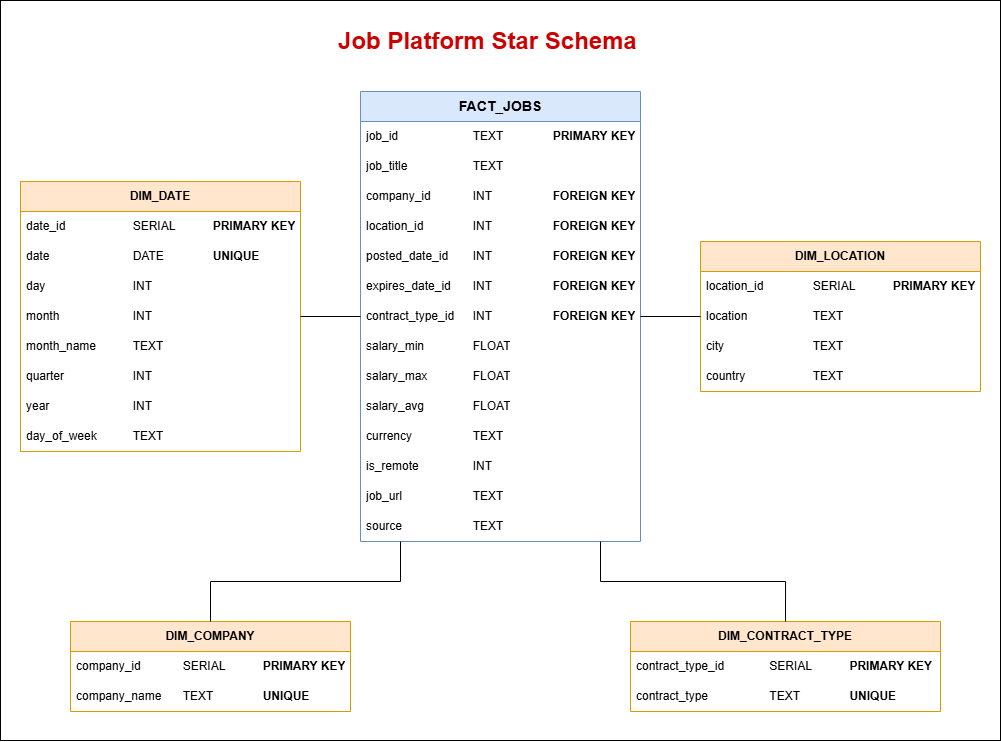

The diagram above was exported from draw.io. Its source (the exported page's mxGraphModel, read from the mxfile embedded in the PNG):
<mxGraphModel dx="1084" dy="709" grid="1" gridSize="10" guides="1" tooltips="1" connect="1" arrows="1" fold="1" page="1" pageScale="1" pageWidth="850" pageHeight="1100" math="0" shadow="0">
  <root>
    <mxCell id="0" />
    <mxCell id="1" parent="0" />
    <mxCell id="sXeHlzsQShBfshW0x9n9-1" parent="1" style="rounded=0;whiteSpace=wrap;html=1;labelPosition=left;verticalLabelPosition=top;align=right;verticalAlign=bottom;" value="" vertex="1">
      <mxGeometry height="740" width="1000" y="20" as="geometry" />
    </mxCell>
    <mxCell id="6e5J0eVBguwhsjEFwVPY-1" parent="1" style="swimlane;fontStyle=0;childLayout=stackLayout;horizontal=1;startSize=30;horizontalStack=0;resizeParent=1;resizeParentMax=0;resizeLast=0;collapsible=1;marginBottom=0;whiteSpace=wrap;html=1;fillColor=#dae8fc;strokeColor=#6c8ebf;" value="&lt;b&gt;&lt;font style=&quot;font-size: 14px;&quot;&gt;FACT_JOBS&lt;/font&gt;&lt;/b&gt;" vertex="1">
      <mxGeometry height="450" width="280" x="360" y="111" as="geometry" />
    </mxCell>
    <mxCell id="6e5J0eVBguwhsjEFwVPY-2" parent="6e5J0eVBguwhsjEFwVPY-1" style="text;strokeColor=none;fillColor=none;align=left;verticalAlign=middle;spacingLeft=4;spacingRight=4;overflow=hidden;points=[[0,0.5],[1,0.5]];portConstraint=eastwest;rotatable=0;whiteSpace=wrap;html=1;" value="job_id &lt;span style=&quot;white-space: pre;&quot;&gt;&#09;&lt;/span&gt;&lt;span style=&quot;white-space: pre;&quot;&gt;&#09;&lt;span style=&quot;white-space: pre;&quot;&gt;&#09;&lt;/span&gt;&lt;/span&gt;TEXT &lt;span style=&quot;white-space: pre;&quot;&gt;&#09;&lt;/span&gt;&lt;span style=&quot;white-space: pre;&quot;&gt;&#09;&lt;/span&gt;&lt;b&gt;PRIMARY KEY&lt;/b&gt;" vertex="1">
      <mxGeometry height="30" width="280" y="30" as="geometry" />
    </mxCell>
    <mxCell id="6e5J0eVBguwhsjEFwVPY-3" parent="6e5J0eVBguwhsjEFwVPY-1" style="text;strokeColor=none;fillColor=none;align=left;verticalAlign=middle;spacingLeft=4;spacingRight=4;overflow=hidden;points=[[0,0.5],[1,0.5]];portConstraint=eastwest;rotatable=0;whiteSpace=wrap;html=1;" value="job_title &lt;span style=&quot;white-space: pre;&quot;&gt;&#09;&lt;/span&gt;&lt;span style=&quot;white-space: pre;&quot;&gt;&#09;&lt;span style=&quot;white-space: pre;&quot;&gt;&#09;&lt;/span&gt;&lt;/span&gt;TEXT" vertex="1">
      <mxGeometry height="30" width="280" y="60" as="geometry" />
    </mxCell>
    <mxCell id="6e5J0eVBguwhsjEFwVPY-4" parent="6e5J0eVBguwhsjEFwVPY-1" style="text;strokeColor=none;fillColor=none;align=left;verticalAlign=middle;spacingLeft=4;spacingRight=4;overflow=hidden;points=[[0,0.5],[1,0.5]];portConstraint=eastwest;rotatable=0;whiteSpace=wrap;html=1;" value="company_id &lt;span style=&quot;white-space: pre;&quot;&gt;&#09;&lt;span style=&quot;white-space: pre;&quot;&gt;&#09;&lt;/span&gt;&lt;/span&gt;INT &lt;span style=&quot;white-space: pre;&quot;&gt;&#09;&lt;/span&gt;&lt;span style=&quot;white-space: pre;&quot;&gt;&#09;&lt;/span&gt;&lt;span style=&quot;white-space: pre;&quot;&gt;&#09;&lt;/span&gt;&lt;b&gt;FOREIGN KEY&lt;/b&gt;" vertex="1">
      <mxGeometry height="30" width="280" y="90" as="geometry" />
    </mxCell>
    <mxCell id="6e5J0eVBguwhsjEFwVPY-8" parent="6e5J0eVBguwhsjEFwVPY-1" style="text;strokeColor=none;fillColor=none;align=left;verticalAlign=middle;spacingLeft=4;spacingRight=4;overflow=hidden;points=[[0,0.5],[1,0.5]];portConstraint=eastwest;rotatable=0;whiteSpace=wrap;html=1;" value="location_id &lt;span style=&quot;white-space: pre;&quot;&gt;&#09;&lt;span style=&quot;white-space: pre;&quot;&gt;&#09;&lt;/span&gt;&lt;/span&gt;INT &lt;span style=&quot;white-space: pre;&quot;&gt;&#09;&lt;/span&gt;&lt;span style=&quot;white-space: pre;&quot;&gt;&#09;&lt;/span&gt;&lt;span style=&quot;white-space: pre;&quot;&gt;&#09;&lt;/span&gt;&lt;b&gt;FOREIGN KEY&lt;/b&gt;" vertex="1">
      <mxGeometry height="30" width="280" y="120" as="geometry" />
    </mxCell>
    <mxCell id="6e5J0eVBguwhsjEFwVPY-9" parent="6e5J0eVBguwhsjEFwVPY-1" style="text;strokeColor=none;fillColor=none;align=left;verticalAlign=middle;spacingLeft=4;spacingRight=4;overflow=hidden;points=[[0,0.5],[1,0.5]];portConstraint=eastwest;rotatable=0;whiteSpace=wrap;html=1;" value="posted_date_id &lt;span style=&quot;white-space: pre;&quot;&gt;&#09;&lt;/span&gt;INT &lt;span style=&quot;white-space: pre;&quot;&gt;&#09;&lt;/span&gt;&lt;span style=&quot;white-space: pre;&quot;&gt;&#09;&lt;/span&gt;&lt;span style=&quot;white-space: pre;&quot;&gt;&#09;&lt;/span&gt;&lt;b&gt;FOREIGN KEY&lt;/b&gt;" vertex="1">
      <mxGeometry height="30" width="280" y="150" as="geometry" />
    </mxCell>
    <mxCell id="6e5J0eVBguwhsjEFwVPY-10" parent="6e5J0eVBguwhsjEFwVPY-1" style="text;strokeColor=none;fillColor=none;align=left;verticalAlign=middle;spacingLeft=4;spacingRight=4;overflow=hidden;points=[[0,0.5],[1,0.5]];portConstraint=eastwest;rotatable=0;whiteSpace=wrap;html=1;" value="expires_date_id &lt;span style=&quot;white-space: pre;&quot;&gt;&#09;&lt;/span&gt;INT &lt;span style=&quot;white-space: pre;&quot;&gt;&#09;&lt;/span&gt;&lt;span style=&quot;white-space: pre;&quot;&gt;&#09;&lt;/span&gt;&lt;span style=&quot;white-space: pre;&quot;&gt;&#09;&lt;/span&gt;&lt;b&gt;FOREIGN KEY&lt;/b&gt;" vertex="1">
      <mxGeometry height="30" width="280" y="180" as="geometry" />
    </mxCell>
    <mxCell id="6e5J0eVBguwhsjEFwVPY-11" parent="6e5J0eVBguwhsjEFwVPY-1" style="text;strokeColor=none;fillColor=none;align=left;verticalAlign=middle;spacingLeft=4;spacingRight=4;overflow=hidden;points=[[0,0.5],[1,0.5]];portConstraint=eastwest;rotatable=0;whiteSpace=wrap;html=1;" value="contract_type_id &lt;span style=&quot;white-space: pre;&quot;&gt;&#09;&lt;/span&gt;INT &lt;span style=&quot;white-space: pre;&quot;&gt;&#09;&lt;/span&gt;&lt;span style=&quot;white-space: pre;&quot;&gt;&#09;&lt;/span&gt;&lt;span style=&quot;white-space: pre;&quot;&gt;&#09;&lt;/span&gt;&lt;b&gt;FOREIGN KEY&lt;/b&gt;" vertex="1">
      <mxGeometry height="30" width="280" y="210" as="geometry" />
    </mxCell>
    <mxCell id="6e5J0eVBguwhsjEFwVPY-12" parent="6e5J0eVBguwhsjEFwVPY-1" style="text;strokeColor=none;fillColor=none;align=left;verticalAlign=middle;spacingLeft=4;spacingRight=4;overflow=hidden;points=[[0,0.5],[1,0.5]];portConstraint=eastwest;rotatable=0;whiteSpace=wrap;html=1;" value="salary_min &lt;span style=&quot;white-space: pre;&quot;&gt;&#09;&lt;/span&gt;&lt;span style=&quot;white-space: pre;&quot;&gt;&#09;&lt;/span&gt;FLOAT" vertex="1">
      <mxGeometry height="30" width="280" y="240" as="geometry" />
    </mxCell>
    <mxCell id="6e5J0eVBguwhsjEFwVPY-13" parent="6e5J0eVBguwhsjEFwVPY-1" style="text;strokeColor=none;fillColor=none;align=left;verticalAlign=middle;spacingLeft=4;spacingRight=4;overflow=hidden;points=[[0,0.5],[1,0.5]];portConstraint=eastwest;rotatable=0;whiteSpace=wrap;html=1;" value="salary_max &lt;span style=&quot;white-space: pre;&quot;&gt;&#09;&lt;/span&gt;&lt;span style=&quot;white-space: pre;&quot;&gt;&#09;&lt;/span&gt;FLOAT" vertex="1">
      <mxGeometry height="30" width="280" y="270" as="geometry" />
    </mxCell>
    <mxCell id="6e5J0eVBguwhsjEFwVPY-14" parent="6e5J0eVBguwhsjEFwVPY-1" style="text;strokeColor=none;fillColor=none;align=left;verticalAlign=middle;spacingLeft=4;spacingRight=4;overflow=hidden;points=[[0,0.5],[1,0.5]];portConstraint=eastwest;rotatable=0;whiteSpace=wrap;html=1;" value="salary_avg &lt;span style=&quot;white-space: pre;&quot;&gt;&#09;&lt;/span&gt;&lt;span style=&quot;white-space: pre;&quot;&gt;&#09;&lt;/span&gt;FLOAT" vertex="1">
      <mxGeometry height="30" width="280" y="300" as="geometry" />
    </mxCell>
    <mxCell id="6e5J0eVBguwhsjEFwVPY-15" parent="6e5J0eVBguwhsjEFwVPY-1" style="text;strokeColor=none;fillColor=none;align=left;verticalAlign=middle;spacingLeft=4;spacingRight=4;overflow=hidden;points=[[0,0.5],[1,0.5]];portConstraint=eastwest;rotatable=0;whiteSpace=wrap;html=1;" value="currency &lt;span style=&quot;white-space: pre;&quot;&gt;&#09;&lt;/span&gt;&lt;span style=&quot;white-space: pre;&quot;&gt;&#09;&lt;/span&gt;&lt;span style=&quot;white-space: pre;&quot;&gt;&#09;&lt;/span&gt;TEXT" vertex="1">
      <mxGeometry height="30" width="280" y="330" as="geometry" />
    </mxCell>
    <mxCell id="6e5J0eVBguwhsjEFwVPY-16" parent="6e5J0eVBguwhsjEFwVPY-1" style="text;strokeColor=none;fillColor=none;align=left;verticalAlign=middle;spacingLeft=4;spacingRight=4;overflow=hidden;points=[[0,0.5],[1,0.5]];portConstraint=eastwest;rotatable=0;whiteSpace=wrap;html=1;" value="is_remote &lt;span style=&quot;white-space: pre;&quot;&gt;&#09;&lt;/span&gt;&lt;span style=&quot;white-space: pre;&quot;&gt;&#09;&lt;/span&gt;INT" vertex="1">
      <mxGeometry height="30" width="280" y="360" as="geometry" />
    </mxCell>
    <mxCell id="6e5J0eVBguwhsjEFwVPY-17" parent="6e5J0eVBguwhsjEFwVPY-1" style="text;strokeColor=none;fillColor=none;align=left;verticalAlign=middle;spacingLeft=4;spacingRight=4;overflow=hidden;points=[[0,0.5],[1,0.5]];portConstraint=eastwest;rotatable=0;whiteSpace=wrap;html=1;" value="job_url &lt;span style=&quot;white-space: pre;&quot;&gt;&#09;&lt;/span&gt;&lt;span style=&quot;white-space: pre;&quot;&gt;&#09;&lt;/span&gt;&lt;span style=&quot;white-space: pre;&quot;&gt;&#09;&lt;/span&gt;TEXT" vertex="1">
      <mxGeometry height="30" width="280" y="390" as="geometry" />
    </mxCell>
    <mxCell id="6e5J0eVBguwhsjEFwVPY-18" parent="6e5J0eVBguwhsjEFwVPY-1" style="text;strokeColor=none;fillColor=none;align=left;verticalAlign=middle;spacingLeft=4;spacingRight=4;overflow=hidden;points=[[0,0.5],[1,0.5]];portConstraint=eastwest;rotatable=0;whiteSpace=wrap;html=1;" value="source &lt;span style=&quot;white-space: pre;&quot;&gt;&#09;&lt;/span&gt;&lt;span style=&quot;white-space: pre;&quot;&gt;&#09;&lt;/span&gt;&lt;span style=&quot;white-space: pre;&quot;&gt;&#09;&lt;/span&gt;TEXT" vertex="1">
      <mxGeometry height="30" width="280" y="420" as="geometry" />
    </mxCell>
    <mxCell id="6e5J0eVBguwhsjEFwVPY-19" parent="1" style="swimlane;fontStyle=0;childLayout=stackLayout;horizontal=1;startSize=30;horizontalStack=0;resizeParent=1;resizeParentMax=0;resizeLast=0;collapsible=1;marginBottom=0;whiteSpace=wrap;html=1;fillColor=#ffe6cc;strokeColor=#d79b00;" value="&lt;b&gt;DIM_LOCATION&lt;/b&gt;" vertex="1">
      <mxGeometry height="150" width="280" x="700" y="261" as="geometry" />
    </mxCell>
    <mxCell id="6e5J0eVBguwhsjEFwVPY-20" parent="6e5J0eVBguwhsjEFwVPY-19" style="text;strokeColor=none;fillColor=none;align=left;verticalAlign=middle;spacingLeft=4;spacingRight=4;overflow=hidden;points=[[0,0.5],[1,0.5]];portConstraint=eastwest;rotatable=0;whiteSpace=wrap;html=1;" value="location_id &lt;span style=&quot;white-space: pre;&quot;&gt;&#09;&lt;span style=&quot;white-space: pre;&quot;&gt;&#09;&lt;/span&gt;&lt;/span&gt;SERIAL &lt;span style=&quot;white-space: pre;&quot;&gt;&#09;&lt;/span&gt;&lt;span style=&quot;white-space: pre;&quot;&gt;&#09;&lt;/span&gt;&lt;b&gt;PRIMARY KEY&lt;/b&gt;" vertex="1">
      <mxGeometry height="30" width="280" y="30" as="geometry" />
    </mxCell>
    <mxCell id="6e5J0eVBguwhsjEFwVPY-21" parent="6e5J0eVBguwhsjEFwVPY-19" style="text;strokeColor=none;fillColor=none;align=left;verticalAlign=middle;spacingLeft=4;spacingRight=4;overflow=hidden;points=[[0,0.5],[1,0.5]];portConstraint=eastwest;rotatable=0;whiteSpace=wrap;html=1;" value="location &lt;span style=&quot;white-space: pre;&quot;&gt;&#09;&lt;/span&gt;&lt;span style=&quot;white-space: pre;&quot;&gt;&#09;&lt;span style=&quot;white-space: pre;&quot;&gt;&#09;&lt;/span&gt;&lt;/span&gt;TEXT" vertex="1">
      <mxGeometry height="30" width="280" y="60" as="geometry" />
    </mxCell>
    <mxCell id="6e5J0eVBguwhsjEFwVPY-22" parent="6e5J0eVBguwhsjEFwVPY-19" style="text;strokeColor=none;fillColor=none;align=left;verticalAlign=middle;spacingLeft=4;spacingRight=4;overflow=hidden;points=[[0,0.5],[1,0.5]];portConstraint=eastwest;rotatable=0;whiteSpace=wrap;html=1;" value="city &lt;span style=&quot;white-space: pre;&quot;&gt;&#09;&lt;/span&gt;&lt;span style=&quot;white-space: pre;&quot;&gt;&#09;&lt;/span&gt;&lt;span style=&quot;white-space: pre;&quot;&gt;&#09;&lt;span style=&quot;white-space: pre;&quot;&gt;&#09;&lt;/span&gt;&lt;/span&gt;TEXT" vertex="1">
      <mxGeometry height="30" width="280" y="90" as="geometry" />
    </mxCell>
    <mxCell id="6e5J0eVBguwhsjEFwVPY-23" parent="6e5J0eVBguwhsjEFwVPY-19" style="text;strokeColor=none;fillColor=none;align=left;verticalAlign=middle;spacingLeft=4;spacingRight=4;overflow=hidden;points=[[0,0.5],[1,0.5]];portConstraint=eastwest;rotatable=0;whiteSpace=wrap;html=1;" value="country &lt;span style=&quot;white-space: pre;&quot;&gt;&#09;&lt;/span&gt;&lt;span style=&quot;white-space: pre;&quot;&gt;&#09;&lt;span style=&quot;white-space: pre;&quot;&gt;&#09;&lt;/span&gt;&lt;/span&gt;TEXT" vertex="1">
      <mxGeometry height="30" width="280" y="120" as="geometry" />
    </mxCell>
    <mxCell id="6e5J0eVBguwhsjEFwVPY-24" parent="1" style="swimlane;fontStyle=0;childLayout=stackLayout;horizontal=1;startSize=30;horizontalStack=0;resizeParent=1;resizeParentMax=0;resizeLast=0;collapsible=1;marginBottom=0;whiteSpace=wrap;html=1;fillColor=#ffe6cc;strokeColor=#d79b00;" value="&lt;b&gt;DIM_DATE&lt;/b&gt;" vertex="1">
      <mxGeometry height="270" width="280" x="20" y="201" as="geometry" />
    </mxCell>
    <mxCell id="6e5J0eVBguwhsjEFwVPY-25" parent="6e5J0eVBguwhsjEFwVPY-24" style="text;strokeColor=none;fillColor=none;align=left;verticalAlign=middle;spacingLeft=4;spacingRight=4;overflow=hidden;points=[[0,0.5],[1,0.5]];portConstraint=eastwest;rotatable=0;whiteSpace=wrap;html=1;" value="date_id &lt;span style=&quot;white-space: pre;&quot;&gt;&#09;&lt;/span&gt;&lt;span style=&quot;white-space: pre;&quot;&gt;&#09;&lt;span style=&quot;white-space: pre;&quot;&gt;&#09;&lt;/span&gt;&lt;/span&gt;SERIAL &lt;span style=&quot;white-space: pre;&quot;&gt;&#09;&lt;/span&gt;&lt;span style=&quot;white-space: pre;&quot;&gt;&#09;&lt;/span&gt;&lt;b&gt;PRIMARY KEY&lt;/b&gt;" vertex="1">
      <mxGeometry height="30" width="280" y="30" as="geometry" />
    </mxCell>
    <mxCell id="6e5J0eVBguwhsjEFwVPY-26" parent="6e5J0eVBguwhsjEFwVPY-24" style="text;strokeColor=none;fillColor=none;align=left;verticalAlign=middle;spacingLeft=4;spacingRight=4;overflow=hidden;points=[[0,0.5],[1,0.5]];portConstraint=eastwest;rotatable=0;whiteSpace=wrap;html=1;" value="date &lt;span style=&quot;white-space: pre;&quot;&gt;&#09;&lt;/span&gt;&lt;span style=&quot;white-space: pre;&quot;&gt;&#09;&lt;span style=&quot;white-space: pre;&quot;&gt;&#09;&lt;/span&gt;&lt;/span&gt;DATE &lt;span style=&quot;white-space: pre;&quot;&gt;&#09;&lt;/span&gt;&lt;span style=&quot;white-space: pre;&quot;&gt;&#09;&lt;/span&gt;&lt;b&gt;UNIQUE&lt;/b&gt;" vertex="1">
      <mxGeometry height="30" width="280" y="60" as="geometry" />
    </mxCell>
    <mxCell id="6e5J0eVBguwhsjEFwVPY-27" parent="6e5J0eVBguwhsjEFwVPY-24" style="text;strokeColor=none;fillColor=none;align=left;verticalAlign=middle;spacingLeft=4;spacingRight=4;overflow=hidden;points=[[0,0.5],[1,0.5]];portConstraint=eastwest;rotatable=0;whiteSpace=wrap;html=1;" value="day &lt;span style=&quot;white-space: pre;&quot;&gt;&#09;&lt;/span&gt;&lt;span style=&quot;white-space: pre;&quot;&gt;&#09;&lt;/span&gt;&lt;span style=&quot;white-space: pre;&quot;&gt;&#09;&lt;span style=&quot;white-space: pre;&quot;&gt;&#09;&lt;/span&gt;&lt;/span&gt;INT" vertex="1">
      <mxGeometry height="30" width="280" y="90" as="geometry" />
    </mxCell>
    <mxCell id="6e5J0eVBguwhsjEFwVPY-28" parent="6e5J0eVBguwhsjEFwVPY-24" style="text;strokeColor=none;fillColor=none;align=left;verticalAlign=middle;spacingLeft=4;spacingRight=4;overflow=hidden;points=[[0,0.5],[1,0.5]];portConstraint=eastwest;rotatable=0;whiteSpace=wrap;html=1;" value="month &lt;span style=&quot;white-space: pre;&quot;&gt;&#09;&lt;/span&gt;&lt;span style=&quot;white-space: pre;&quot;&gt;&#09;&lt;span style=&quot;white-space: pre;&quot;&gt;&#09;&lt;/span&gt;&lt;/span&gt;INT" vertex="1">
      <mxGeometry height="30" width="280" y="120" as="geometry" />
    </mxCell>
    <mxCell id="6e5J0eVBguwhsjEFwVPY-29" parent="6e5J0eVBguwhsjEFwVPY-24" style="text;strokeColor=none;fillColor=none;align=left;verticalAlign=middle;spacingLeft=4;spacingRight=4;overflow=hidden;points=[[0,0.5],[1,0.5]];portConstraint=eastwest;rotatable=0;whiteSpace=wrap;html=1;" value="month_name &lt;span style=&quot;white-space: pre;&quot;&gt;&#09;&lt;span style=&quot;white-space: pre;&quot;&gt;&#09;&lt;/span&gt;&lt;/span&gt;TEXT" vertex="1">
      <mxGeometry height="30" width="280" y="150" as="geometry" />
    </mxCell>
    <mxCell id="6e5J0eVBguwhsjEFwVPY-30" parent="6e5J0eVBguwhsjEFwVPY-24" style="text;strokeColor=none;fillColor=none;align=left;verticalAlign=middle;spacingLeft=4;spacingRight=4;overflow=hidden;points=[[0,0.5],[1,0.5]];portConstraint=eastwest;rotatable=0;whiteSpace=wrap;html=1;" value="quarter &lt;span style=&quot;white-space: pre;&quot;&gt;&#09;&lt;/span&gt;&lt;span style=&quot;white-space: pre;&quot;&gt;&#09;&lt;span style=&quot;white-space: pre;&quot;&gt;&#09;&lt;/span&gt;&lt;/span&gt;INT" vertex="1">
      <mxGeometry height="30" width="280" y="180" as="geometry" />
    </mxCell>
    <mxCell id="6e5J0eVBguwhsjEFwVPY-31" parent="6e5J0eVBguwhsjEFwVPY-24" style="text;strokeColor=none;fillColor=none;align=left;verticalAlign=middle;spacingLeft=4;spacingRight=4;overflow=hidden;points=[[0,0.5],[1,0.5]];portConstraint=eastwest;rotatable=0;whiteSpace=wrap;html=1;" value="year &lt;span style=&quot;white-space: pre;&quot;&gt;&#09;&lt;/span&gt;&lt;span style=&quot;white-space: pre;&quot;&gt;&#09;&lt;span style=&quot;white-space: pre;&quot;&gt;&#09;&lt;/span&gt;&lt;/span&gt;INT" vertex="1">
      <mxGeometry height="30" width="280" y="210" as="geometry" />
    </mxCell>
    <mxCell id="6e5J0eVBguwhsjEFwVPY-32" parent="6e5J0eVBguwhsjEFwVPY-24" style="text;strokeColor=none;fillColor=none;align=left;verticalAlign=middle;spacingLeft=4;spacingRight=4;overflow=hidden;points=[[0,0.5],[1,0.5]];portConstraint=eastwest;rotatable=0;whiteSpace=wrap;html=1;" value="day_of_week &lt;span style=&quot;white-space: pre;&quot;&gt;&#09;&lt;span style=&quot;white-space: pre;&quot;&gt;&#09;&lt;/span&gt;&lt;/span&gt;TEXT" vertex="1">
      <mxGeometry height="30" width="280" y="240" as="geometry" />
    </mxCell>
    <mxCell id="6e5J0eVBguwhsjEFwVPY-33" parent="1" style="swimlane;fontStyle=0;childLayout=stackLayout;horizontal=1;startSize=30;horizontalStack=0;resizeParent=1;resizeParentMax=0;resizeLast=0;collapsible=1;marginBottom=0;whiteSpace=wrap;html=1;fillColor=#ffe6cc;strokeColor=#d79b00;" value="&lt;b&gt;DIM_COMPANY&lt;/b&gt;" vertex="1">
      <mxGeometry height="90" width="280" x="70" y="641" as="geometry" />
    </mxCell>
    <mxCell id="6e5J0eVBguwhsjEFwVPY-34" parent="6e5J0eVBguwhsjEFwVPY-33" style="text;strokeColor=none;fillColor=none;align=left;verticalAlign=middle;spacingLeft=4;spacingRight=4;overflow=hidden;points=[[0,0.5],[1,0.5]];portConstraint=eastwest;rotatable=0;whiteSpace=wrap;html=1;" value="company_id&lt;span style=&quot;white-space: pre;&quot;&gt;&#09;&lt;span style=&quot;white-space: pre;&quot;&gt;&#09;&lt;/span&gt;&lt;/span&gt;SERIAL &lt;span style=&quot;white-space: pre;&quot;&gt;&#09;&lt;/span&gt;&lt;span style=&quot;white-space: pre;&quot;&gt;&#09;&lt;/span&gt;&lt;b&gt;PRIMARY KEY&lt;/b&gt;" vertex="1">
      <mxGeometry height="30" width="280" y="30" as="geometry" />
    </mxCell>
    <mxCell id="6e5J0eVBguwhsjEFwVPY-35" parent="6e5J0eVBguwhsjEFwVPY-33" style="text;strokeColor=none;fillColor=none;align=left;verticalAlign=middle;spacingLeft=4;spacingRight=4;overflow=hidden;points=[[0,0.5],[1,0.5]];portConstraint=eastwest;rotatable=0;whiteSpace=wrap;html=1;" value="company_name &lt;span style=&quot;white-space: pre;&quot;&gt;&#09;&lt;/span&gt;TEXT &lt;span style=&quot;white-space: pre;&quot;&gt;&#09;&lt;/span&gt;&lt;span style=&quot;white-space: pre;&quot;&gt;&#09;&lt;/span&gt;&lt;b&gt;UNIQUE&lt;/b&gt;" vertex="1">
      <mxGeometry height="30" width="280" y="60" as="geometry" />
    </mxCell>
    <mxCell id="6e5J0eVBguwhsjEFwVPY-38" parent="1" style="swimlane;fontStyle=0;childLayout=stackLayout;horizontal=1;startSize=30;horizontalStack=0;resizeParent=1;resizeParentMax=0;resizeLast=0;collapsible=1;marginBottom=0;whiteSpace=wrap;html=1;fillColor=#ffe6cc;strokeColor=#d79b00;" value="&lt;b&gt;DIM_CONTRACT_TYPE&lt;/b&gt;" vertex="1">
      <mxGeometry height="90" width="310" x="630" y="641" as="geometry" />
    </mxCell>
    <mxCell id="6e5J0eVBguwhsjEFwVPY-39" parent="6e5J0eVBguwhsjEFwVPY-38" style="text;strokeColor=none;fillColor=none;align=left;verticalAlign=middle;spacingLeft=4;spacingRight=4;overflow=hidden;points=[[0,0.5],[1,0.5]];portConstraint=eastwest;rotatable=0;whiteSpace=wrap;html=1;" value="contract_type_id&lt;span style=&quot;white-space: pre;&quot;&gt;&#09;&lt;span style=&quot;white-space: pre;&quot;&gt;&#09;&lt;/span&gt;&lt;/span&gt;SERIAL &lt;span style=&quot;white-space: pre;&quot;&gt;&#09;&lt;/span&gt;&lt;span style=&quot;white-space: pre;&quot;&gt;&#09;&lt;/span&gt;&lt;b&gt;PRIMARY KEY&lt;/b&gt;" vertex="1">
      <mxGeometry height="30" width="310" y="30" as="geometry" />
    </mxCell>
    <mxCell id="6e5J0eVBguwhsjEFwVPY-40" parent="6e5J0eVBguwhsjEFwVPY-38" style="text;strokeColor=none;fillColor=none;align=left;verticalAlign=middle;spacingLeft=4;spacingRight=4;overflow=hidden;points=[[0,0.5],[1,0.5]];portConstraint=eastwest;rotatable=0;whiteSpace=wrap;html=1;" value="contract_type &lt;span style=&quot;white-space: pre;&quot;&gt;&#09;&lt;span style=&quot;white-space: pre;&quot;&gt;&#09;&lt;/span&gt;&lt;span style=&quot;white-space: pre;&quot;&gt;&#09;&lt;/span&gt;&lt;/span&gt;TEXT &lt;span style=&quot;white-space: pre;&quot;&gt;&#09;&lt;/span&gt;&lt;span style=&quot;white-space: pre;&quot;&gt;&#09;&lt;/span&gt;&lt;b&gt;UNIQUE&lt;/b&gt;" vertex="1">
      <mxGeometry height="30" width="310" y="60" as="geometry" />
    </mxCell>
    <mxCell id="6e5J0eVBguwhsjEFwVPY-41" edge="1" parent="1" source="6e5J0eVBguwhsjEFwVPY-1" style="endArrow=none;html=1;rounded=0;" target="6e5J0eVBguwhsjEFwVPY-24" value="">
      <mxGeometry height="50" relative="1" width="50" as="geometry">
        <mxPoint x="450" y="451" as="sourcePoint" />
        <mxPoint x="340" y="171" as="targetPoint" />
      </mxGeometry>
    </mxCell>
    <mxCell id="6e5J0eVBguwhsjEFwVPY-42" edge="1" parent="1" source="6e5J0eVBguwhsjEFwVPY-33" style="endArrow=none;html=1;rounded=0;exitX=0.5;exitY=0;exitDx=0;exitDy=0;edgeStyle=orthogonalEdgeStyle;" target="6e5J0eVBguwhsjEFwVPY-1" value="">
      <mxGeometry height="50" relative="1" width="50" as="geometry">
        <Array as="points">
          <mxPoint x="210" y="601" />
          <mxPoint x="400" y="601" />
        </Array>
        <mxPoint x="450" y="451" as="sourcePoint" />
        <mxPoint x="500" y="401" as="targetPoint" />
      </mxGeometry>
    </mxCell>
    <mxCell id="6e5J0eVBguwhsjEFwVPY-43" edge="1" parent="1" source="6e5J0eVBguwhsjEFwVPY-38" style="endArrow=none;html=1;rounded=0;exitX=0.5;exitY=0;exitDx=0;exitDy=0;edgeStyle=orthogonalEdgeStyle;" target="6e5J0eVBguwhsjEFwVPY-1" value="">
      <mxGeometry height="50" relative="1" width="50" as="geometry">
        <Array as="points">
          <mxPoint x="785" y="601" />
          <mxPoint x="600" y="601" />
        </Array>
        <mxPoint x="450" y="451" as="sourcePoint" />
        <mxPoint x="500" y="401" as="targetPoint" />
      </mxGeometry>
    </mxCell>
    <mxCell id="6e5J0eVBguwhsjEFwVPY-44" edge="1" parent="1" source="6e5J0eVBguwhsjEFwVPY-1" style="endArrow=none;html=1;rounded=0;" target="6e5J0eVBguwhsjEFwVPY-19" value="">
      <mxGeometry height="50" relative="1" width="50" as="geometry">
        <mxPoint x="450" y="451" as="sourcePoint" />
        <mxPoint x="500" y="401" as="targetPoint" />
      </mxGeometry>
    </mxCell>
    <mxCell id="6e5J0eVBguwhsjEFwVPY-45" parent="1" style="text;whiteSpace=wrap;html=1;align=center;" value="&lt;font style=&quot;font-size: 24px; color: rgb(204, 0, 0);&quot;&gt;&lt;b style=&quot;&quot;&gt;Job Platform Star Schema&lt;/b&gt;&lt;/font&gt;" vertex="1">
      <mxGeometry height="40" width="355" x="310" y="40" as="geometry" />
    </mxCell>
  </root>
</mxGraphModel>